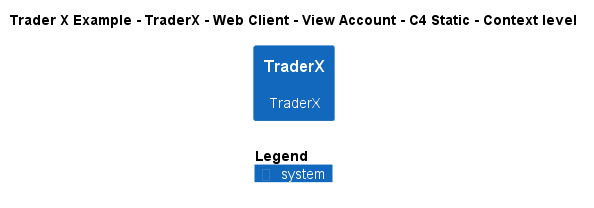

The diagram above was rendered by PlantUML. Its source (embedded in the PNG):
@startuml
!include ..\..\..\..\..\..\..\.c4s\C4_Context.puml

AddElementTag("c4interflow:lifecycle:new", $bgColor=green, $fontColor=#ffffff, $borderColor=green, $shadowing="False")
AddElementTag("c4interflow:lifecycle:changed", $bgColor=orange, $fontColor=#ffffff, $borderColor=orange, $shadowing="False")
AddElementTag("c4interflow:lifecycle:removed", $bgColor=red, $fontColor=#ffffff, $borderColor=red, $shadowing="False")

AddRelTag("c4interflow:lifecycle:new", $textColor=green, $lineColor=green)
AddRelTag("c4interflow:lifecycle:changed", $textColor=orange, $lineColor=orange)
AddRelTag("c4interflow:lifecycle:removed", $textColor=red, $lineColor=red)

SHOW_PERSON_PORTRAIT()
LAYOUT_TOP_DOWN()

skinparam linetype polyline

title Trader X Example - TraderX - Web Client - View Account - C4 Static - Context level

System(TraderXExample.SoftwareSystems.TraderX, "TraderX", "TraderX")



SHOW_LEGEND()
@enduml